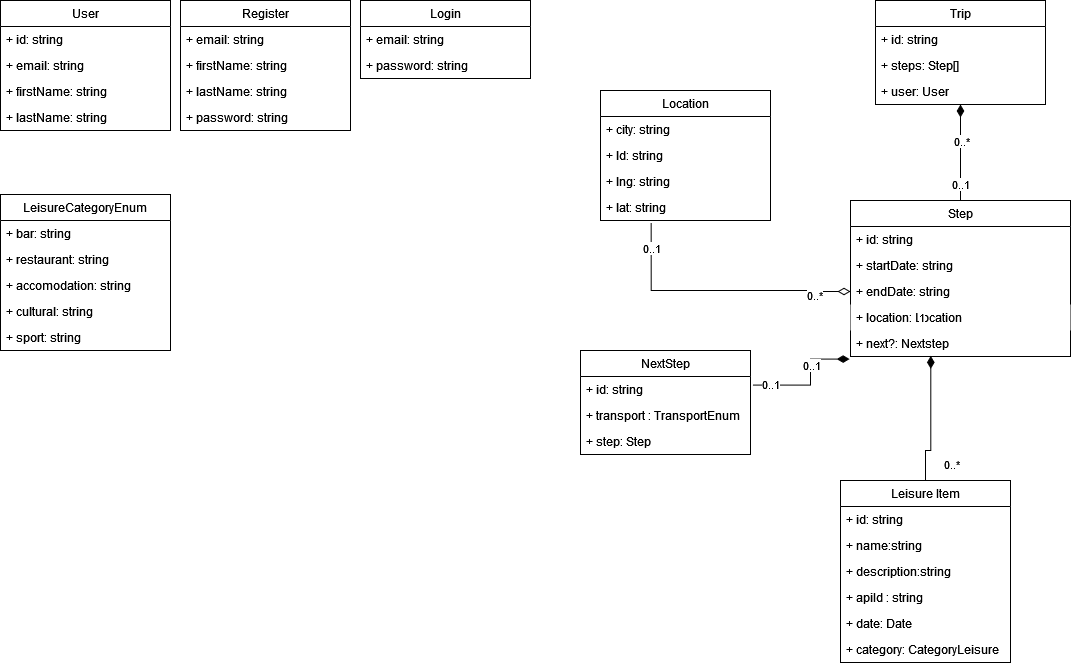

The diagram above was exported from draw.io. Its source (the exported page's mxGraphModel, read from the mxfile embedded in the PNG):
<mxGraphModel dx="1914" dy="1011" grid="1" gridSize="10" guides="1" tooltips="1" connect="1" arrows="1" fold="1" page="1" pageScale="1" pageWidth="1169" pageHeight="827" math="0" shadow="0">
  <root>
    <mxCell id="0" />
    <mxCell id="1" parent="0" />
    <mxCell id="hBeY1hOwNkTFpD_hvJ4H-42" value="User" style="swimlane;fontStyle=0;childLayout=stackLayout;horizontal=1;startSize=26;horizontalStack=0;resizeParent=1;resizeParentMax=0;resizeLast=0;collapsible=1;marginBottom=0;whiteSpace=wrap;html=1;" parent="1" vertex="1">
      <mxGeometry x="30" y="40" width="170" height="130" as="geometry" />
    </mxCell>
    <mxCell id="hBeY1hOwNkTFpD_hvJ4H-43" value="+ id: string" style="text;align=left;verticalAlign=top;spacingLeft=4;spacingRight=4;overflow=hidden;rotatable=0;points=[[0,0.5],[1,0.5]];portConstraint=eastwest;whiteSpace=wrap;html=1;fillColor=none;" parent="hBeY1hOwNkTFpD_hvJ4H-42" vertex="1">
      <mxGeometry y="26" width="170" height="26" as="geometry" />
    </mxCell>
    <mxCell id="hBeY1hOwNkTFpD_hvJ4H-44" value="+ email: string" style="text;align=left;verticalAlign=top;spacingLeft=4;spacingRight=4;overflow=hidden;rotatable=0;points=[[0,0.5],[1,0.5]];portConstraint=eastwest;whiteSpace=wrap;html=1;fillColor=none;" parent="hBeY1hOwNkTFpD_hvJ4H-42" vertex="1">
      <mxGeometry y="52" width="170" height="26" as="geometry" />
    </mxCell>
    <mxCell id="hBeY1hOwNkTFpD_hvJ4H-46" value="+ firstName: string" style="text;align=left;verticalAlign=top;spacingLeft=4;spacingRight=4;overflow=hidden;rotatable=0;points=[[0,0.5],[1,0.5]];portConstraint=eastwest;whiteSpace=wrap;html=1;fillColor=none;" parent="hBeY1hOwNkTFpD_hvJ4H-42" vertex="1">
      <mxGeometry y="78" width="170" height="26" as="geometry" />
    </mxCell>
    <mxCell id="X3WC_GCUOrfJ_yrecTeu-8" value="+ lastName: string" style="text;align=left;verticalAlign=top;spacingLeft=4;spacingRight=4;overflow=hidden;rotatable=0;points=[[0,0.5],[1,0.5]];portConstraint=eastwest;whiteSpace=wrap;html=1;fillColor=none;" parent="hBeY1hOwNkTFpD_hvJ4H-42" vertex="1">
      <mxGeometry y="104" width="170" height="26" as="geometry" />
    </mxCell>
    <mxCell id="hBeY1hOwNkTFpD_hvJ4H-47" value="Register" style="swimlane;fontStyle=0;childLayout=stackLayout;horizontal=1;startSize=26;horizontalStack=0;resizeParent=1;resizeParentMax=0;resizeLast=0;collapsible=1;marginBottom=0;whiteSpace=wrap;html=1;" parent="1" vertex="1">
      <mxGeometry x="210" y="40" width="170" height="130" as="geometry" />
    </mxCell>
    <mxCell id="hBeY1hOwNkTFpD_hvJ4H-50" value="+ email: string" style="text;align=left;verticalAlign=top;spacingLeft=4;spacingRight=4;overflow=hidden;rotatable=0;points=[[0,0.5],[1,0.5]];portConstraint=eastwest;whiteSpace=wrap;html=1;fillColor=none;" parent="hBeY1hOwNkTFpD_hvJ4H-47" vertex="1">
      <mxGeometry y="26" width="170" height="26" as="geometry" />
    </mxCell>
    <mxCell id="X3WC_GCUOrfJ_yrecTeu-1" value="+ firstName: string" style="text;align=left;verticalAlign=top;spacingLeft=4;spacingRight=4;overflow=hidden;rotatable=0;points=[[0,0.5],[1,0.5]];portConstraint=eastwest;whiteSpace=wrap;html=1;fillColor=none;" parent="hBeY1hOwNkTFpD_hvJ4H-47" vertex="1">
      <mxGeometry y="52" width="170" height="26" as="geometry" />
    </mxCell>
    <mxCell id="X3WC_GCUOrfJ_yrecTeu-9" value="+ lastName: string" style="text;align=left;verticalAlign=top;spacingLeft=4;spacingRight=4;overflow=hidden;rotatable=0;points=[[0,0.5],[1,0.5]];portConstraint=eastwest;whiteSpace=wrap;html=1;fillColor=none;" parent="hBeY1hOwNkTFpD_hvJ4H-47" vertex="1">
      <mxGeometry y="78" width="170" height="26" as="geometry" />
    </mxCell>
    <mxCell id="X3WC_GCUOrfJ_yrecTeu-2" value="+ password: string" style="text;align=left;verticalAlign=top;spacingLeft=4;spacingRight=4;overflow=hidden;rotatable=0;points=[[0,0.5],[1,0.5]];portConstraint=eastwest;whiteSpace=wrap;html=1;fillColor=none;" parent="hBeY1hOwNkTFpD_hvJ4H-47" vertex="1">
      <mxGeometry y="104" width="170" height="26" as="geometry" />
    </mxCell>
    <mxCell id="hBeY1hOwNkTFpD_hvJ4H-51" value="Login" style="swimlane;fontStyle=0;childLayout=stackLayout;horizontal=1;startSize=26;horizontalStack=0;resizeParent=1;resizeParentMax=0;resizeLast=0;collapsible=1;marginBottom=0;whiteSpace=wrap;html=1;" parent="1" vertex="1">
      <mxGeometry x="390" y="40" width="170" height="78" as="geometry" />
    </mxCell>
    <mxCell id="hBeY1hOwNkTFpD_hvJ4H-52" value="+ email: string" style="text;align=left;verticalAlign=top;spacingLeft=4;spacingRight=4;overflow=hidden;rotatable=0;points=[[0,0.5],[1,0.5]];portConstraint=eastwest;whiteSpace=wrap;html=1;fillColor=none;" parent="hBeY1hOwNkTFpD_hvJ4H-51" vertex="1">
      <mxGeometry y="26" width="170" height="26" as="geometry" />
    </mxCell>
    <mxCell id="X3WC_GCUOrfJ_yrecTeu-3" value="+ password: string" style="text;align=left;verticalAlign=top;spacingLeft=4;spacingRight=4;overflow=hidden;rotatable=0;points=[[0,0.5],[1,0.5]];portConstraint=eastwest;whiteSpace=wrap;html=1;fillColor=none;" parent="hBeY1hOwNkTFpD_hvJ4H-51" vertex="1">
      <mxGeometry y="52" width="170" height="26" as="geometry" />
    </mxCell>
    <mxCell id="hBeY1hOwNkTFpD_hvJ4H-82" style="edgeStyle=orthogonalEdgeStyle;rounded=0;orthogonalLoop=1;jettySize=auto;html=1;entryX=0.5;entryY=0;entryDx=0;entryDy=0;endArrow=none;endFill=0;startSize=10;endSize=10;startArrow=diamondThin;startFill=1;" parent="1" source="hBeY1hOwNkTFpD_hvJ4H-62" target="hBeY1hOwNkTFpD_hvJ4H-70" edge="1">
      <mxGeometry relative="1" as="geometry" />
    </mxCell>
    <mxCell id="7XWS-QCdVYhg_OOzeWhF-1" value="0..1" style="edgeLabel;html=1;align=center;verticalAlign=middle;resizable=0;points=[];" parent="hBeY1hOwNkTFpD_hvJ4H-82" connectable="0" vertex="1">
      <mxGeometry x="0.6824" y="1" relative="1" as="geometry">
        <mxPoint x="-2" y="-2" as="offset" />
      </mxGeometry>
    </mxCell>
    <mxCell id="7XWS-QCdVYhg_OOzeWhF-2" value="0..*" style="edgeLabel;html=1;align=center;verticalAlign=middle;resizable=0;points=[];" parent="hBeY1hOwNkTFpD_hvJ4H-82" connectable="0" vertex="1">
      <mxGeometry x="-0.3324" y="-2" relative="1" as="geometry">
        <mxPoint x="2" y="4" as="offset" />
      </mxGeometry>
    </mxCell>
    <mxCell id="hBeY1hOwNkTFpD_hvJ4H-62" value="Trip" style="swimlane;fontStyle=0;childLayout=stackLayout;horizontal=1;startSize=26;horizontalStack=0;resizeParent=1;resizeParentMax=0;resizeLast=0;collapsible=1;marginBottom=0;whiteSpace=wrap;html=1;fillColor=default;" parent="1" vertex="1">
      <mxGeometry x="905" y="40" width="170" height="104" as="geometry" />
    </mxCell>
    <mxCell id="hBeY1hOwNkTFpD_hvJ4H-68" value="+ id: string" style="text;align=left;verticalAlign=top;spacingLeft=4;spacingRight=4;overflow=hidden;rotatable=0;points=[[0,0.5],[1,0.5]];portConstraint=eastwest;whiteSpace=wrap;html=1;fillColor=none;" parent="hBeY1hOwNkTFpD_hvJ4H-62" vertex="1">
      <mxGeometry y="26" width="170" height="26" as="geometry" />
    </mxCell>
    <mxCell id="hBeY1hOwNkTFpD_hvJ4H-69" value="+ steps: Step[]" style="text;align=left;verticalAlign=top;spacingLeft=4;spacingRight=4;overflow=hidden;rotatable=0;points=[[0,0.5],[1,0.5]];portConstraint=eastwest;whiteSpace=wrap;html=1;fillColor=none;" parent="hBeY1hOwNkTFpD_hvJ4H-62" vertex="1">
      <mxGeometry y="52" width="170" height="26" as="geometry" />
    </mxCell>
    <mxCell id="hBeY1hOwNkTFpD_hvJ4H-73" value="+ user: User" style="text;align=left;verticalAlign=top;spacingLeft=4;spacingRight=4;overflow=hidden;rotatable=0;points=[[0,0.5],[1,0.5]];portConstraint=eastwest;whiteSpace=wrap;html=1;fillColor=none;" parent="hBeY1hOwNkTFpD_hvJ4H-62" vertex="1">
      <mxGeometry y="78" width="170" height="26" as="geometry" />
    </mxCell>
    <mxCell id="hBeY1hOwNkTFpD_hvJ4H-70" value="Step" style="swimlane;fontStyle=0;childLayout=stackLayout;horizontal=1;startSize=26;horizontalStack=0;resizeParent=1;resizeParentMax=0;resizeLast=0;collapsible=1;marginBottom=0;whiteSpace=wrap;html=1;fillColor=default;" parent="1" vertex="1">
      <mxGeometry x="880" y="240" width="220" height="156" as="geometry" />
    </mxCell>
    <mxCell id="hBeY1hOwNkTFpD_hvJ4H-71" value="+ id: string" style="text;align=left;verticalAlign=top;spacingLeft=4;spacingRight=4;overflow=hidden;rotatable=0;points=[[0,0.5],[1,0.5]];portConstraint=eastwest;whiteSpace=wrap;html=1;fillColor=none;" parent="hBeY1hOwNkTFpD_hvJ4H-70" vertex="1">
      <mxGeometry y="26" width="220" height="26" as="geometry" />
    </mxCell>
    <mxCell id="hBeY1hOwNkTFpD_hvJ4H-80" value="+ startDate: string" style="text;align=left;verticalAlign=top;spacingLeft=4;spacingRight=4;overflow=hidden;rotatable=0;points=[[0,0.5],[1,0.5]];portConstraint=eastwest;whiteSpace=wrap;html=1;fillColor=none;" parent="hBeY1hOwNkTFpD_hvJ4H-70" vertex="1">
      <mxGeometry y="52" width="220" height="26" as="geometry" />
    </mxCell>
    <mxCell id="hBeY1hOwNkTFpD_hvJ4H-81" value="+ endDate: string" style="text;align=left;verticalAlign=top;spacingLeft=4;spacingRight=4;overflow=hidden;rotatable=0;points=[[0,0.5],[1,0.5]];portConstraint=eastwest;whiteSpace=wrap;html=1;fillColor=none;" parent="hBeY1hOwNkTFpD_hvJ4H-70" vertex="1">
      <mxGeometry y="78" width="220" height="26" as="geometry" />
    </mxCell>
    <mxCell id="hBeY1hOwNkTFpD_hvJ4H-72" value="+ location: Location" style="text;align=left;verticalAlign=top;spacingLeft=4;spacingRight=4;overflow=hidden;rotatable=0;points=[[0,0.5],[1,0.5]];portConstraint=eastwest;whiteSpace=wrap;html=1;fillColor=default;" parent="hBeY1hOwNkTFpD_hvJ4H-70" vertex="1">
      <mxGeometry y="104" width="220" height="26" as="geometry" />
    </mxCell>
    <mxCell id="hBeY1hOwNkTFpD_hvJ4H-74" value="+ next?:&amp;nbsp;Nextstep" style="text;align=left;verticalAlign=top;spacingLeft=4;spacingRight=4;overflow=hidden;rotatable=0;points=[[0,0.5],[1,0.5]];portConstraint=eastwest;whiteSpace=wrap;html=1;fillColor=none;" parent="hBeY1hOwNkTFpD_hvJ4H-70" vertex="1">
      <mxGeometry y="130" width="220" height="26" as="geometry" />
    </mxCell>
    <mxCell id="7XWS-QCdVYhg_OOzeWhF-3" value="NextStep" style="swimlane;fontStyle=0;childLayout=stackLayout;horizontal=1;startSize=26;horizontalStack=0;resizeParent=1;resizeParentMax=0;resizeLast=0;collapsible=1;marginBottom=0;whiteSpace=wrap;html=1;fillColor=default;" parent="1" vertex="1">
      <mxGeometry x="610" y="390" width="170" height="104" as="geometry" />
    </mxCell>
    <mxCell id="7XWS-QCdVYhg_OOzeWhF-4" value="+ id: string" style="text;align=left;verticalAlign=top;spacingLeft=4;spacingRight=4;overflow=hidden;rotatable=0;points=[[0,0.5],[1,0.5]];portConstraint=eastwest;whiteSpace=wrap;html=1;fillColor=none;" parent="7XWS-QCdVYhg_OOzeWhF-3" vertex="1">
      <mxGeometry y="26" width="170" height="26" as="geometry" />
    </mxCell>
    <mxCell id="7XWS-QCdVYhg_OOzeWhF-10" value="+ transport : TransportEnum" style="text;align=left;verticalAlign=top;spacingLeft=4;spacingRight=4;overflow=hidden;rotatable=0;points=[[0,0.5],[1,0.5]];portConstraint=eastwest;whiteSpace=wrap;html=1;fillColor=none;" parent="7XWS-QCdVYhg_OOzeWhF-3" vertex="1">
      <mxGeometry y="52" width="170" height="26" as="geometry" />
    </mxCell>
    <mxCell id="7XWS-QCdVYhg_OOzeWhF-5" value="+ step: Step" style="text;align=left;verticalAlign=top;spacingLeft=4;spacingRight=4;overflow=hidden;rotatable=0;points=[[0,0.5],[1,0.5]];portConstraint=eastwest;whiteSpace=wrap;html=1;fillColor=none;" parent="7XWS-QCdVYhg_OOzeWhF-3" vertex="1">
      <mxGeometry y="78" width="170" height="26" as="geometry" />
    </mxCell>
    <mxCell id="7XWS-QCdVYhg_OOzeWhF-7" style="edgeStyle=orthogonalEdgeStyle;rounded=0;orthogonalLoop=1;jettySize=auto;html=1;entryX=1.012;entryY=0.33;entryDx=0;entryDy=0;endArrow=none;endFill=0;startSize=10;endSize=10;startArrow=diamondThin;startFill=1;entryPerimeter=0;exitX=-0.004;exitY=0.099;exitDx=0;exitDy=0;exitPerimeter=0;" parent="1" target="7XWS-QCdVYhg_OOzeWhF-4" edge="1">
      <mxGeometry relative="1" as="geometry">
        <mxPoint x="879.1199999999999" y="398.57400000000007" as="sourcePoint" />
        <mxPoint x="840" y="396" as="targetPoint" />
        <Array as="points">
          <mxPoint x="840" y="399" />
          <mxPoint x="840" y="425" />
        </Array>
      </mxGeometry>
    </mxCell>
    <mxCell id="7XWS-QCdVYhg_OOzeWhF-8" value="0..1" style="edgeLabel;html=1;align=center;verticalAlign=middle;resizable=0;points=[];" parent="7XWS-QCdVYhg_OOzeWhF-7" connectable="0" vertex="1">
      <mxGeometry x="0.6824" y="1" relative="1" as="geometry">
        <mxPoint x="-2" y="-2" as="offset" />
      </mxGeometry>
    </mxCell>
    <mxCell id="7XWS-QCdVYhg_OOzeWhF-9" value="0..1" style="edgeLabel;html=1;align=center;verticalAlign=middle;resizable=0;points=[];" parent="7XWS-QCdVYhg_OOzeWhF-7" connectable="0" vertex="1">
      <mxGeometry x="-0.3324" y="-2" relative="1" as="geometry">
        <mxPoint x="2" y="4" as="offset" />
      </mxGeometry>
    </mxCell>
    <mxCell id="2f8nEh__NAz_Z2BCgzIY-1" value="Leisure Item" style="swimlane;fontStyle=0;childLayout=stackLayout;horizontal=1;startSize=26;horizontalStack=0;resizeParent=1;resizeParentMax=0;resizeLast=0;collapsible=1;marginBottom=0;whiteSpace=wrap;html=1;fillColor=default;" parent="1" vertex="1">
      <mxGeometry x="870" y="520" width="170" height="182" as="geometry" />
    </mxCell>
    <mxCell id="2f8nEh__NAz_Z2BCgzIY-3" value="+ id: string" style="text;align=left;verticalAlign=top;spacingLeft=4;spacingRight=4;overflow=hidden;rotatable=0;points=[[0,0.5],[1,0.5]];portConstraint=eastwest;whiteSpace=wrap;html=1;fillColor=none;" parent="2f8nEh__NAz_Z2BCgzIY-1" vertex="1">
      <mxGeometry y="26" width="170" height="26" as="geometry" />
    </mxCell>
    <mxCell id="2f8nEh__NAz_Z2BCgzIY-2" value="+ name:string" style="text;align=left;verticalAlign=top;spacingLeft=4;spacingRight=4;overflow=hidden;rotatable=0;points=[[0,0.5],[1,0.5]];portConstraint=eastwest;whiteSpace=wrap;html=1;fillColor=none;" parent="2f8nEh__NAz_Z2BCgzIY-1" vertex="1">
      <mxGeometry y="52" width="170" height="26" as="geometry" />
    </mxCell>
    <mxCell id="2f8nEh__NAz_Z2BCgzIY-20" value="+ description:string" style="text;align=left;verticalAlign=top;spacingLeft=4;spacingRight=4;overflow=hidden;rotatable=0;points=[[0,0.5],[1,0.5]];portConstraint=eastwest;whiteSpace=wrap;html=1;fillColor=none;" parent="2f8nEh__NAz_Z2BCgzIY-1" vertex="1">
      <mxGeometry y="78" width="170" height="26" as="geometry" />
    </mxCell>
    <mxCell id="2f8nEh__NAz_Z2BCgzIY-4" value="+ apiId : string" style="text;align=left;verticalAlign=top;spacingLeft=4;spacingRight=4;overflow=hidden;rotatable=0;points=[[0,0.5],[1,0.5]];portConstraint=eastwest;whiteSpace=wrap;html=1;fillColor=none;" parent="2f8nEh__NAz_Z2BCgzIY-1" vertex="1">
      <mxGeometry y="104" width="170" height="26" as="geometry" />
    </mxCell>
    <mxCell id="2f8nEh__NAz_Z2BCgzIY-5" value="+ date: Date" style="text;align=left;verticalAlign=top;spacingLeft=4;spacingRight=4;overflow=hidden;rotatable=0;points=[[0,0.5],[1,0.5]];portConstraint=eastwest;whiteSpace=wrap;html=1;fillColor=none;" parent="2f8nEh__NAz_Z2BCgzIY-1" vertex="1">
      <mxGeometry y="130" width="170" height="26" as="geometry" />
    </mxCell>
    <mxCell id="2f8nEh__NAz_Z2BCgzIY-21" value="+ category: CategoryLeisure" style="text;align=left;verticalAlign=top;spacingLeft=4;spacingRight=4;overflow=hidden;rotatable=0;points=[[0,0.5],[1,0.5]];portConstraint=eastwest;whiteSpace=wrap;html=1;fillColor=none;" parent="2f8nEh__NAz_Z2BCgzIY-1" vertex="1">
      <mxGeometry y="156" width="170" height="26" as="geometry" />
    </mxCell>
    <mxCell id="2f8nEh__NAz_Z2BCgzIY-8" value="" style="endArrow=diamondThin;endSize=10;endFill=1;shadow=0;strokeWidth=1;rounded=0;edgeStyle=elbowEdgeStyle;elbow=vertical;entryX=0.365;entryY=0.977;entryDx=0;entryDy=0;entryPerimeter=0;exitX=0.5;exitY=0;exitDx=0;exitDy=0;" parent="1" source="2f8nEh__NAz_Z2BCgzIY-1" target="hBeY1hOwNkTFpD_hvJ4H-74" edge="1">
      <mxGeometry width="160" relative="1" as="geometry">
        <mxPoint x="1021" y="410" as="sourcePoint" />
        <mxPoint x="880" y="528" as="targetPoint" />
        <Array as="points">
          <mxPoint x="1000" y="490" />
          <mxPoint x="991" y="447" />
          <mxPoint x="991" y="247" />
          <mxPoint x="991" y="177" />
          <mxPoint x="971" y="177" />
          <mxPoint x="971" y="197" />
          <mxPoint x="981" y="197" />
          <mxPoint x="981" y="197" />
          <mxPoint x="1031" y="187" />
          <mxPoint x="881" y="387" />
          <mxPoint x="731" y="437" />
          <mxPoint x="741" y="437" />
          <mxPoint x="791" y="437" />
        </Array>
      </mxGeometry>
    </mxCell>
    <mxCell id="2f8nEh__NAz_Z2BCgzIY-9" value="1" style="edgeLabel;html=1;align=center;verticalAlign=middle;resizable=0;points=[];" parent="2f8nEh__NAz_Z2BCgzIY-8" connectable="0" vertex="1">
      <mxGeometry x="-0.8119" relative="1" as="geometry">
        <mxPoint x="-5" y="-152" as="offset" />
      </mxGeometry>
    </mxCell>
    <mxCell id="2f8nEh__NAz_Z2BCgzIY-10" value="0..*" style="edgeLabel;html=1;align=center;verticalAlign=middle;resizable=0;points=[];" parent="2f8nEh__NAz_Z2BCgzIY-8" connectable="0" vertex="1">
      <mxGeometry x="0.7723" y="-3" relative="1" as="geometry">
        <mxPoint x="17" y="93" as="offset" />
      </mxGeometry>
    </mxCell>
    <mxCell id="2f8nEh__NAz_Z2BCgzIY-12" value="Location" style="swimlane;fontStyle=0;childLayout=stackLayout;horizontal=1;startSize=26;horizontalStack=0;resizeParent=1;resizeParentMax=0;resizeLast=0;collapsible=1;marginBottom=0;whiteSpace=wrap;html=1;" parent="1" vertex="1">
      <mxGeometry x="630" y="130" width="170" height="130" as="geometry" />
    </mxCell>
    <mxCell id="2f8nEh__NAz_Z2BCgzIY-13" value="+ city: string" style="text;align=left;verticalAlign=top;spacingLeft=4;spacingRight=4;overflow=hidden;rotatable=0;points=[[0,0.5],[1,0.5]];portConstraint=eastwest;whiteSpace=wrap;html=1;fillColor=none;" parent="2f8nEh__NAz_Z2BCgzIY-12" vertex="1">
      <mxGeometry y="26" width="170" height="26" as="geometry" />
    </mxCell>
    <mxCell id="2f8nEh__NAz_Z2BCgzIY-15" value="+ ld: string" style="text;align=left;verticalAlign=top;spacingLeft=4;spacingRight=4;overflow=hidden;rotatable=0;points=[[0,0.5],[1,0.5]];portConstraint=eastwest;whiteSpace=wrap;html=1;fillColor=none;" parent="2f8nEh__NAz_Z2BCgzIY-12" vertex="1">
      <mxGeometry y="52" width="170" height="26" as="geometry" />
    </mxCell>
    <mxCell id="2f8nEh__NAz_Z2BCgzIY-14" value="+ lng: string" style="text;align=left;verticalAlign=top;spacingLeft=4;spacingRight=4;overflow=hidden;rotatable=0;points=[[0,0.5],[1,0.5]];portConstraint=eastwest;whiteSpace=wrap;html=1;fillColor=none;" parent="2f8nEh__NAz_Z2BCgzIY-12" vertex="1">
      <mxGeometry y="78" width="170" height="26" as="geometry" />
    </mxCell>
    <mxCell id="2f8nEh__NAz_Z2BCgzIY-16" value="+ lat: string" style="text;align=left;verticalAlign=top;spacingLeft=4;spacingRight=4;overflow=hidden;rotatable=0;points=[[0,0.5],[1,0.5]];portConstraint=eastwest;whiteSpace=wrap;html=1;fillColor=none;" parent="2f8nEh__NAz_Z2BCgzIY-12" vertex="1">
      <mxGeometry y="104" width="170" height="26" as="geometry" />
    </mxCell>
    <mxCell id="2f8nEh__NAz_Z2BCgzIY-17" value="" style="endArrow=diamondThin;endSize=10;endFill=0;shadow=0;strokeWidth=1;rounded=0;edgeStyle=orthogonalEdgeStyle;elbow=vertical;exitX=0.298;exitY=1.09;exitDx=0;exitDy=0;entryX=0;entryY=0.5;entryDx=0;entryDy=0;exitPerimeter=0;" parent="1" source="2f8nEh__NAz_Z2BCgzIY-16" target="hBeY1hOwNkTFpD_hvJ4H-81" edge="1">
      <mxGeometry width="160" relative="1" as="geometry">
        <mxPoint x="680" y="299.5" as="sourcePoint" />
        <mxPoint x="850" y="336.5" as="targetPoint" />
        <Array as="points">
          <mxPoint x="681" y="330" />
          <mxPoint x="840" y="330" />
        </Array>
      </mxGeometry>
    </mxCell>
    <mxCell id="2f8nEh__NAz_Z2BCgzIY-18" value="0..1" style="edgeLabel;html=1;align=center;verticalAlign=middle;resizable=0;points=[];" parent="2f8nEh__NAz_Z2BCgzIY-17" connectable="0" vertex="1">
      <mxGeometry x="-0.8119" relative="1" as="geometry">
        <mxPoint as="offset" />
      </mxGeometry>
    </mxCell>
    <mxCell id="2f8nEh__NAz_Z2BCgzIY-19" value="0..*" style="edgeLabel;html=1;align=center;verticalAlign=middle;resizable=0;points=[];" parent="2f8nEh__NAz_Z2BCgzIY-17" connectable="0" vertex="1">
      <mxGeometry x="0.7723" y="-3" relative="1" as="geometry">
        <mxPoint x="-6" as="offset" />
      </mxGeometry>
    </mxCell>
    <mxCell id="2f8nEh__NAz_Z2BCgzIY-22" value="LeisureCategoryEnum" style="swimlane;fontStyle=0;childLayout=stackLayout;horizontal=1;startSize=26;horizontalStack=0;resizeParent=1;resizeParentMax=0;resizeLast=0;collapsible=1;marginBottom=0;whiteSpace=wrap;html=1;" parent="1" vertex="1">
      <mxGeometry x="30" y="234" width="170" height="156" as="geometry" />
    </mxCell>
    <mxCell id="2f8nEh__NAz_Z2BCgzIY-23" value="+ bar: string" style="text;align=left;verticalAlign=top;spacingLeft=4;spacingRight=4;overflow=hidden;rotatable=0;points=[[0,0.5],[1,0.5]];portConstraint=eastwest;whiteSpace=wrap;html=1;fillColor=none;" parent="2f8nEh__NAz_Z2BCgzIY-22" vertex="1">
      <mxGeometry y="26" width="170" height="26" as="geometry" />
    </mxCell>
    <mxCell id="2f8nEh__NAz_Z2BCgzIY-25" value="+ restaurant: string" style="text;align=left;verticalAlign=top;spacingLeft=4;spacingRight=4;overflow=hidden;rotatable=0;points=[[0,0.5],[1,0.5]];portConstraint=eastwest;whiteSpace=wrap;html=1;fillColor=none;" parent="2f8nEh__NAz_Z2BCgzIY-22" vertex="1">
      <mxGeometry y="52" width="170" height="26" as="geometry" />
    </mxCell>
    <mxCell id="2f8nEh__NAz_Z2BCgzIY-26" value="+ accomodation: string" style="text;align=left;verticalAlign=top;spacingLeft=4;spacingRight=4;overflow=hidden;rotatable=0;points=[[0,0.5],[1,0.5]];portConstraint=eastwest;whiteSpace=wrap;html=1;fillColor=none;" parent="2f8nEh__NAz_Z2BCgzIY-22" vertex="1">
      <mxGeometry y="78" width="170" height="26" as="geometry" />
    </mxCell>
    <mxCell id="2f8nEh__NAz_Z2BCgzIY-27" value="+ cultural: string" style="text;align=left;verticalAlign=top;spacingLeft=4;spacingRight=4;overflow=hidden;rotatable=0;points=[[0,0.5],[1,0.5]];portConstraint=eastwest;whiteSpace=wrap;html=1;fillColor=none;" parent="2f8nEh__NAz_Z2BCgzIY-22" vertex="1">
      <mxGeometry y="104" width="170" height="26" as="geometry" />
    </mxCell>
    <mxCell id="2f8nEh__NAz_Z2BCgzIY-24" value="+ sport: string" style="text;align=left;verticalAlign=top;spacingLeft=4;spacingRight=4;overflow=hidden;rotatable=0;points=[[0,0.5],[1,0.5]];portConstraint=eastwest;whiteSpace=wrap;html=1;fillColor=none;" parent="2f8nEh__NAz_Z2BCgzIY-22" vertex="1">
      <mxGeometry y="130" width="170" height="26" as="geometry" />
    </mxCell>
  </root>
</mxGraphModel>